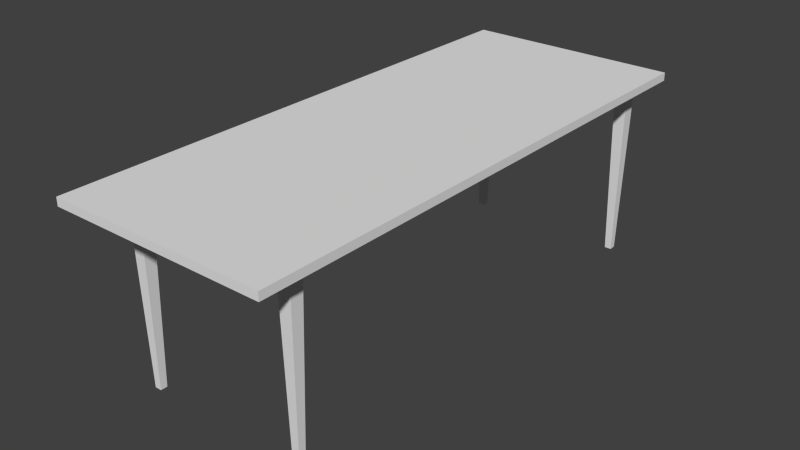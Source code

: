 # Source: 9desk.blend  (saved by Blender 2.68.0; exported with 4.5.12 LTS)
import bpy
from mathutils import Matrix  # noqa: F401  (used for matrix-valued properties, if any)

bpy.ops.wm.read_factory_settings(use_empty=True)
scene = bpy.context.scene
scene.name = 'Scene'

# ---- collections
col_collection_1 = bpy.data.collections.new('Collection 1'); scene.collection.children.link(col_collection_1)

# ---- materials (node trees are filled in below, after node groups)
mat_material = bpy.data.materials.new('Material')
mat_material.alpha_threshold = 0.0
mat_material.use_transparent_shadow = False
mat_material.roughness = 0.5
mat_material.line_color = (0.0, 0.0, 0.0, 1.0)

# ---- material node trees

# ---- world
world_world = bpy.data.worlds.new('World'); scene.world = world_world
world_world.color = (0.05088, 0.05088, 0.05088)
world_world.use_sun_shadow = False
world_world.sun_shadow_jitter_overblur = 0.0
world_world.cycles.sampling_method = 'MANUAL'
world_world.cycles.sample_map_resolution = 256

# ---- meshes
me_cube_001 = bpy.data.meshes.new('Cube.001')
me_cube_001.from_pydata([(-0.125, -8.125, 0.0), (-0.125, -7.875, 0.0), (0.125, -7.875, 0.0), (0.125, -8.125, 0.0), (-0.25, -8.25, 6.7), (-0.25, -7.75, 6.7), (0.25, -7.75, 6.7), (0.25, -8.25, 6.7), (-0.125, 8.875, 0.0), (-0.125, 9.125, 0.0), (0.125, 9.125, 0.0), (0.125, 8.875, 0.0), (-0.25, 8.75, 6.7), (-0.25, 9.25, 6.7), (0.25, 9.25, 6.7), (0.25, 8.75, 6.7), (-6.125, -8.125, 0.0), (-6.125, -7.875, 0.0), (-5.875, -7.875, 0.0), (-5.875, -8.125, 0.0), (-6.25, -8.25, 6.7), (-6.25, -7.75, 6.7), (-5.75, -7.75, 6.7), (-5.75, -8.25, 6.7), (-6.125, 8.875, 0.0), (-6.125, 9.125, 0.0), (-5.875, 9.125, 0.0), (-5.875, 8.875, 0.0), (-6.25, 8.75, 6.7), (-6.25, 9.25, 6.7), (-5.75, 9.25, 6.7), (-5.75, 8.75, 6.7)], [], [(4, 5, 1, 0), (5, 6, 2, 1), (6, 7, 3, 2), (7, 4, 0, 3), (12, 13, 9, 8), (13, 14, 10, 9), (14, 15, 11, 10), (15, 12, 8, 11), (20, 21, 17, 16), (21, 22, 18, 17), (22, 23, 19, 18), (23, 20, 16, 19), (28, 29, 25, 24), (29, 30, 26, 25), (30, 31, 27, 26), (31, 28, 24, 27)])
me_cube_001.use_remesh_preserve_volume = False
me_cube_001.use_remesh_preserve_attributes = False
me_cube_001.use_mirror_vertex_groups = False
me_cube_001.update()
me_cube = bpy.data.meshes.new('Cube')
me_cube.from_pydata([(1.0, 10.0, 6.7), (1.0, -10.0, 6.7), (-7.0, -10.0, 6.7), (-7.0, 10.0, 6.7), (1.0, 10.0, 7.0), (1.0, -10.0, 7.0), (-7.0, -10.0, 7.0), (-7.0, 10.0, 7.0)], [], [(0, 1, 2, 3), (4, 7, 6, 5), (0, 4, 5, 1), (1, 5, 6, 2), (2, 6, 7, 3), (4, 0, 3, 7)])
me_cube.materials.append(mat_material)
me_cube.use_remesh_preserve_volume = False
me_cube.use_remesh_preserve_attributes = False
me_cube.use_mirror_vertex_groups = False
me_cube.update()

# ---- objects
ob_cube_001 = bpy.data.objects.new('Cube.001', me_cube_001)
ob_cube = bpy.data.objects.new('Cube', me_cube)

# ---- transforms, parenting, visibility, modifiers, constraints
ob_cube_001.location = (0.0, 0.0, 0.0)
ob_cube_001.lineart.crease_threshold = 0.0
ob_cube.location = (0.0, 0.0, 0.0)
ob_cube.lock_rotations_4d = False
ob_cube.empty_display_type = 'ARROWS'
ob_cube.lineart.crease_threshold = 0.0

# ---- collection membership
col_collection_1.objects.link(ob_cube_001)
col_collection_1.objects.link(ob_cube)

# ---- scene / render settings (as saved in the file)
scene.frame_start = 1; scene.frame_end = 250; scene.frame_set(1)
scene.render.engine = 'BLENDER_EEVEE_NEXT'
scene.render.image_settings.color_mode = 'RGB'
scene.render.image_settings.compression = 90
scene.render.resolution_percentage = 50
scene.render.dither_intensity = 0.0
scene.cycles.use_denoising = False
scene.cycles.samples = 10
scene.cycles.sampling_pattern = 'TABULATED_SOBOL'
scene.cycles.light_sampling_threshold = 0.0
scene.cycles.use_adaptive_sampling = False
scene.cycles.use_light_tree = False
scene.cycles.blur_glossy = 0.0
scene.cycles.volume_bounces = 1
scene.cycles.pixel_filter_type = 'GAUSSIAN'
scene.cycles.sample_clamp_indirect = 0.0
scene.view_settings.view_transform = 'Standard'
bpy.context.view_layer.update()

# ---- added for rendering (the .blend has no active camera and no usable light): camera, sun
cam_auto = bpy.data.cameras.new('AutoCamera')
cam_auto.lens = 50.0
cam_auto.sensor_width = 36.0
cam_auto.clip_end = 1000.0
ob_auto_camera = bpy.data.objects.new('AutoCamera', cam_auto)
scene.collection.objects.link(ob_auto_camera)
ob_auto_camera.location = (17.9559, -25.1471, 20.2647)
ob_auto_camera.rotation_euler = (1.09748, -7.21219e-08, 0.694738)
scene.camera = ob_auto_camera
light_auto_sun = bpy.data.lights.new('AutoSun', 'SUN')
light_auto_sun.energy = 3.0
light_auto_sun.angle = 0.0523599
ob_auto_sun = bpy.data.objects.new('AutoSun', light_auto_sun)
scene.collection.objects.link(ob_auto_sun)
ob_auto_sun.rotation_euler = (0.872665, 0.174533, 0.523599)
bpy.context.view_layer.update()
